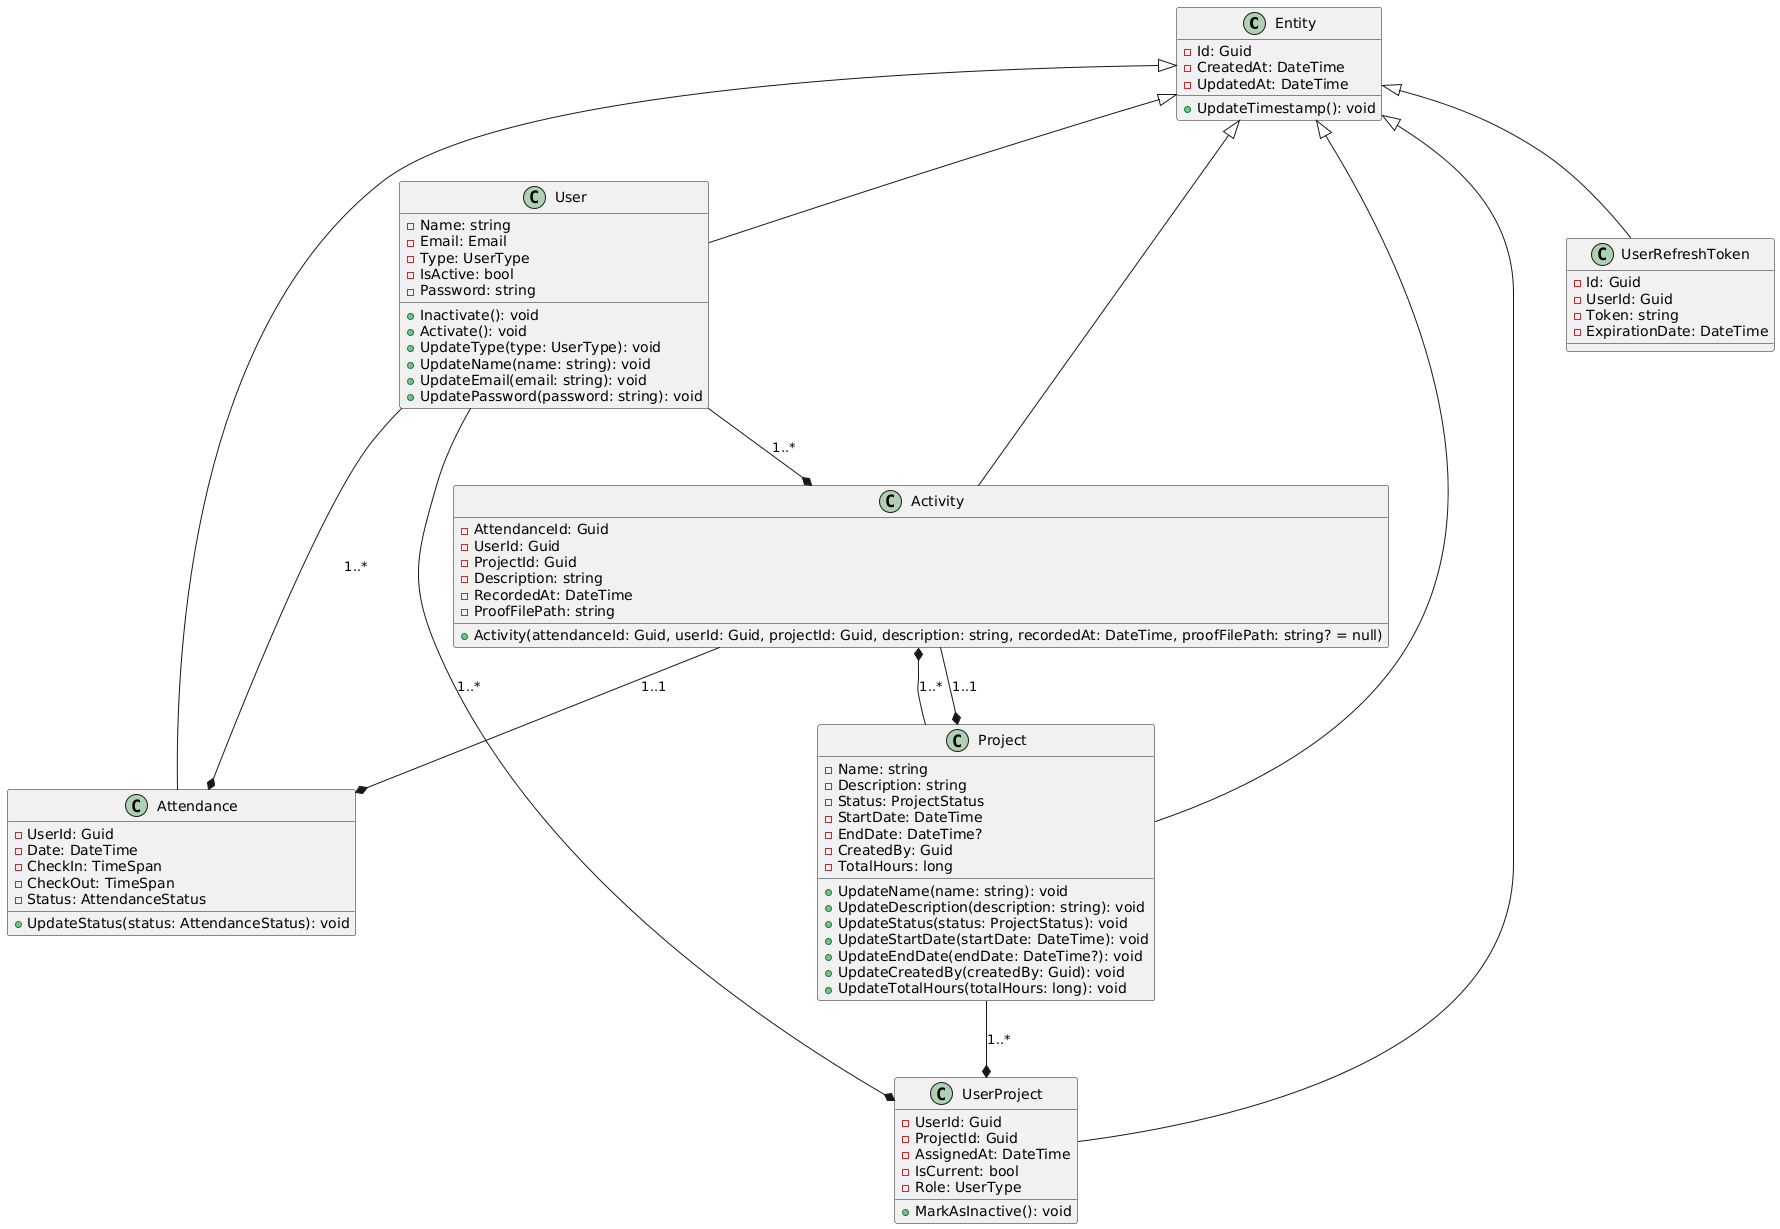

The diagram above was rendered by PlantUML. Its source (embedded in the PNG):
@startuml
' Definição da classe Entity
class Entity {
    -Id: Guid
    -CreatedAt: DateTime
    -UpdatedAt: DateTime
    +UpdateTimestamp(): void
}

' Definição da classe Activity
class Activity {
    -AttendanceId: Guid
    -UserId: Guid
    -ProjectId: Guid
    -Description: string
    -RecordedAt: DateTime
    -ProofFilePath: string
    +Activity(attendanceId: Guid, userId: Guid, projectId: Guid, description: string, recordedAt: DateTime, proofFilePath: string? = null)
}

' Definição da classe Attendance
class Attendance {
    -UserId: Guid
    -Date: DateTime
    -CheckIn: TimeSpan
    -CheckOut: TimeSpan
    -Status: AttendanceStatus
    +UpdateStatus(status: AttendanceStatus): void
}

' Definição da classe Project
class Project {
    -Name: string
    -Description: string
    -Status: ProjectStatus
    -StartDate: DateTime
    -EndDate: DateTime?
    -CreatedBy: Guid
    -TotalHours: long
    +UpdateName(name: string): void
    +UpdateDescription(description: string): void
    +UpdateStatus(status: ProjectStatus): void
    +UpdateStartDate(startDate: DateTime): void
    +UpdateEndDate(endDate: DateTime?): void
    +UpdateCreatedBy(createdBy: Guid): void
    +UpdateTotalHours(totalHours: long): void
}

' Definição da classe User
class User {
    -Name: string
    -Email: Email
    -Type: UserType
    -IsActive: bool
    -Password: string
    +Inactivate(): void
    +Activate(): void
    +UpdateType(type: UserType): void
    +UpdateName(name: string): void
    +UpdateEmail(email: string): void
    +UpdatePassword(password: string): void
}

' Definição da classe UserProject
class UserProject {
    -UserId: Guid
    -ProjectId: Guid
    -AssignedAt: DateTime
    -IsCurrent: bool
    -Role: UserType
    +MarkAsInactive(): void
}

' Definição da classe UserRefreshToken
class UserRefreshToken {
    -Id: Guid
    -UserId: Guid
    -Token: string
    -ExpirationDate: DateTime
}

' Relacionamentos entre as classes
Entity <|-- Activity
Entity <|-- Attendance
Entity <|-- Project
Entity <|-- User
Entity <|-- UserProject
Entity <|-- UserRefreshToken

User --* Activity : "1..*"
User --* Attendance : "1..*"
User --* UserProject : "1..*"
Project --* Activity : "1..*"
Project --* UserProject : "1..*"
Activity --* Attendance : "1..1"
Activity --* Project : "1..1"
@enduml